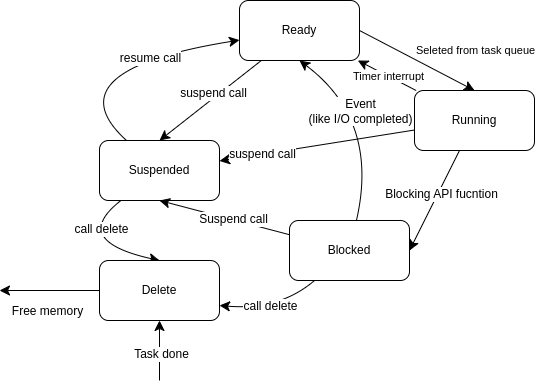

The diagram above was exported from draw.io. Its source (the exported page's mxGraphModel, read from the mxfile embedded in the PNG):
<mxGraphModel dx="1732" dy="831" grid="1" gridSize="10" guides="1" tooltips="1" connect="1" arrows="1" fold="1" page="1" pageScale="1" pageWidth="850" pageHeight="1100" math="0" shadow="0">
  <root>
    <mxCell id="0" />
    <mxCell id="1" parent="0" />
    <mxCell id="pSRhevF5pJSh1NvrABGQ-12" style="edgeStyle=none;curved=1;rounded=0;orthogonalLoop=1;jettySize=auto;html=1;exitX=1;exitY=0.5;exitDx=0;exitDy=0;entryX=0.5;entryY=0;entryDx=0;entryDy=0;fontSize=12;startSize=8;endSize=8;" parent="1" source="pSRhevF5pJSh1NvrABGQ-1" target="pSRhevF5pJSh1NvrABGQ-2" edge="1">
      <mxGeometry relative="1" as="geometry" />
    </mxCell>
    <mxCell id="p6g_Xjhk-1U0k_8dDHy8-1" value="Seleted from task queue" style="edgeLabel;html=1;align=center;verticalAlign=middle;resizable=0;points=[];" vertex="1" connectable="0" parent="pSRhevF5pJSh1NvrABGQ-12">
      <mxGeometry x="-0.0972" y="2" relative="1" as="geometry">
        <mxPoint x="62" y="-6" as="offset" />
      </mxGeometry>
    </mxCell>
    <mxCell id="pSRhevF5pJSh1NvrABGQ-22" style="edgeStyle=none;curved=1;rounded=0;orthogonalLoop=1;jettySize=auto;html=1;entryX=0.5;entryY=0;entryDx=0;entryDy=0;fontSize=12;startSize=8;endSize=8;" parent="1" source="pSRhevF5pJSh1NvrABGQ-1" target="pSRhevF5pJSh1NvrABGQ-3" edge="1">
      <mxGeometry relative="1" as="geometry" />
    </mxCell>
    <mxCell id="pSRhevF5pJSh1NvrABGQ-23" value="suspend call" style="edgeLabel;html=1;align=center;verticalAlign=middle;resizable=0;points=[];fontSize=12;" parent="pSRhevF5pJSh1NvrABGQ-22" vertex="1" connectable="0">
      <mxGeometry x="-0.1043" y="-4" relative="1" as="geometry">
        <mxPoint as="offset" />
      </mxGeometry>
    </mxCell>
    <mxCell id="pSRhevF5pJSh1NvrABGQ-1" value="Ready" style="rounded=1;whiteSpace=wrap;html=1;" parent="1" vertex="1">
      <mxGeometry x="250" y="170" width="120" height="60" as="geometry" />
    </mxCell>
    <mxCell id="pSRhevF5pJSh1NvrABGQ-13" style="edgeStyle=none;curved=1;rounded=0;orthogonalLoop=1;jettySize=auto;html=1;fontSize=12;startSize=8;endSize=8;" parent="1" source="pSRhevF5pJSh1NvrABGQ-2" target="pSRhevF5pJSh1NvrABGQ-1" edge="1">
      <mxGeometry relative="1" as="geometry" />
    </mxCell>
    <mxCell id="p6g_Xjhk-1U0k_8dDHy8-2" value="Timer interrupt" style="edgeLabel;html=1;align=center;verticalAlign=middle;resizable=0;points=[];" vertex="1" connectable="0" parent="pSRhevF5pJSh1NvrABGQ-13">
      <mxGeometry x="-0.0136" relative="1" as="geometry">
        <mxPoint as="offset" />
      </mxGeometry>
    </mxCell>
    <mxCell id="pSRhevF5pJSh1NvrABGQ-14" style="edgeStyle=none;curved=1;rounded=0;orthogonalLoop=1;jettySize=auto;html=1;entryX=1;entryY=0.5;entryDx=0;entryDy=0;fontSize=12;startSize=8;endSize=8;" parent="1" source="pSRhevF5pJSh1NvrABGQ-2" target="pSRhevF5pJSh1NvrABGQ-5" edge="1">
      <mxGeometry relative="1" as="geometry" />
    </mxCell>
    <mxCell id="pSRhevF5pJSh1NvrABGQ-15" value="Blocking API fucntion" style="edgeLabel;html=1;align=center;verticalAlign=middle;resizable=0;points=[];fontSize=12;" parent="pSRhevF5pJSh1NvrABGQ-14" vertex="1" connectable="0">
      <mxGeometry x="-0.152" y="4" relative="1" as="geometry">
        <mxPoint x="-1" as="offset" />
      </mxGeometry>
    </mxCell>
    <mxCell id="pSRhevF5pJSh1NvrABGQ-20" style="edgeStyle=none;curved=1;rounded=0;orthogonalLoop=1;jettySize=auto;html=1;fontSize=12;startSize=8;endSize=8;" parent="1" source="pSRhevF5pJSh1NvrABGQ-2" target="pSRhevF5pJSh1NvrABGQ-3" edge="1">
      <mxGeometry relative="1" as="geometry" />
    </mxCell>
    <mxCell id="pSRhevF5pJSh1NvrABGQ-21" value="suspend call" style="edgeLabel;html=1;align=center;verticalAlign=middle;resizable=0;points=[];fontSize=12;" parent="pSRhevF5pJSh1NvrABGQ-20" vertex="1" connectable="0">
      <mxGeometry x="0.5595" relative="1" as="geometry">
        <mxPoint as="offset" />
      </mxGeometry>
    </mxCell>
    <mxCell id="pSRhevF5pJSh1NvrABGQ-2" value="Running" style="rounded=1;whiteSpace=wrap;html=1;" parent="1" vertex="1">
      <mxGeometry x="425" y="260" width="120" height="60" as="geometry" />
    </mxCell>
    <mxCell id="pSRhevF5pJSh1NvrABGQ-24" style="edgeStyle=none;curved=1;rounded=0;orthogonalLoop=1;jettySize=auto;html=1;fontSize=12;startSize=8;endSize=8;" parent="1" source="pSRhevF5pJSh1NvrABGQ-3" target="pSRhevF5pJSh1NvrABGQ-1" edge="1">
      <mxGeometry relative="1" as="geometry">
        <Array as="points">
          <mxPoint x="60" y="240" />
        </Array>
      </mxGeometry>
    </mxCell>
    <mxCell id="pSRhevF5pJSh1NvrABGQ-25" value="resume call" style="edgeLabel;html=1;align=center;verticalAlign=middle;resizable=0;points=[];fontSize=12;" parent="pSRhevF5pJSh1NvrABGQ-24" vertex="1" connectable="0">
      <mxGeometry x="0.382" y="-3" relative="1" as="geometry">
        <mxPoint as="offset" />
      </mxGeometry>
    </mxCell>
    <mxCell id="pSRhevF5pJSh1NvrABGQ-28" style="edgeStyle=none;curved=1;rounded=0;orthogonalLoop=1;jettySize=auto;html=1;entryX=0.5;entryY=0;entryDx=0;entryDy=0;fontSize=12;startSize=8;endSize=8;" parent="1" source="pSRhevF5pJSh1NvrABGQ-3" target="pSRhevF5pJSh1NvrABGQ-4" edge="1">
      <mxGeometry relative="1" as="geometry">
        <Array as="points">
          <mxPoint x="80" y="410" />
        </Array>
      </mxGeometry>
    </mxCell>
    <mxCell id="pSRhevF5pJSh1NvrABGQ-33" value="&lt;span style=&quot;color: rgba(0, 0, 0, 0); font-family: monospace; font-size: 0px; text-align: start; background-color: rgb(251, 251, 251);&quot;&gt;%3CmxGraphModel%3E%3Croot%3E%3CmxCell%20id%3D%220%22%2F%3E%3CmxCell%20id%3D%221%22%20parent%3D%220%22%2F%3E%3CmxCell%20id%3D%222%22%20value%3D%22call%20delete%22%20style%3D%22edgeLabel%3Bhtml%3D1%3Balign%3Dcenter%3BverticalAlign%3Dmiddle%3Bresizable%3D0%3Bpoints%3D%5B%5D%3BfontSize%3D12%3B%22%20vertex%3D%221%22%20connectable%3D%220%22%20parent%3D%221%22%3E%3CmxGeometry%20x%3D%22280.4641090670283%22%20y%3D%22475.1914775626549%22%20as%3D%22geometry%22%2F%3E%3C%2FmxCell%3E%3C%2Froot%3E%3C%2FmxGraphModel%3&lt;/span&gt;&lt;span style=&quot;color: rgba(0, 0, 0, 0); font-family: monospace; font-size: 0px; text-align: start; background-color: rgb(251, 251, 251);&quot;&gt;%3CmxGraphModel%3E%3Croot%3E%3CmxCell%20id%3D%220%22%2F%3E%3CmxCell%20id%3D%221%22%20parent%3D%220%22%2F%3E%3CmxCell%20id%3D%222%22%20value%3D%22call%20delete%22%20style%3D%22edgeLabel%3Bhtml%3D1%3Balign%3Dcenter%3BverticalAlign%3Dmiddle%3Bresizable%3D0%3Bpoints%3D%5B%5D%3BfontSize%3D12%3B%22%20vertex%3D%221%22%20connectable%3D%220%22%20parent%3D%221%22%3E%3CmxGeometry%20x%3D%22280.4641090670283%22%20y%3D%22475.1914775626549%22%20as%3D%22geometry%22%2F%3E%3C%2FmxCell%3E%3C%2Froot%3E%3C%2FmxGraphModel%3E&lt;/span&gt;" style="edgeLabel;html=1;align=center;verticalAlign=middle;resizable=0;points=[];fontSize=12;" parent="pSRhevF5pJSh1NvrABGQ-28" vertex="1" connectable="0">
      <mxGeometry x="-0.5743" y="8" relative="1" as="geometry">
        <mxPoint as="offset" />
      </mxGeometry>
    </mxCell>
    <mxCell id="pSRhevF5pJSh1NvrABGQ-34" value="call delete" style="edgeLabel;html=1;align=center;verticalAlign=middle;resizable=0;points=[];fontSize=12;" parent="pSRhevF5pJSh1NvrABGQ-28" vertex="1" connectable="0">
      <mxGeometry x="-0.5866" y="10" relative="1" as="geometry">
        <mxPoint as="offset" />
      </mxGeometry>
    </mxCell>
    <mxCell id="pSRhevF5pJSh1NvrABGQ-3" value="Suspended" style="rounded=1;whiteSpace=wrap;html=1;" parent="1" vertex="1">
      <mxGeometry x="110" y="310" width="120" height="60" as="geometry" />
    </mxCell>
    <mxCell id="pSRhevF5pJSh1NvrABGQ-29" style="edgeStyle=none;curved=1;rounded=0;orthogonalLoop=1;jettySize=auto;html=1;fontSize=12;startSize=8;endSize=8;" parent="1" source="pSRhevF5pJSh1NvrABGQ-4" edge="1">
      <mxGeometry relative="1" as="geometry">
        <mxPoint x="10" y="460" as="targetPoint" />
      </mxGeometry>
    </mxCell>
    <mxCell id="pSRhevF5pJSh1NvrABGQ-30" value="Free memory" style="edgeLabel;html=1;align=center;verticalAlign=middle;resizable=0;points=[];fontSize=12;" parent="pSRhevF5pJSh1NvrABGQ-29" vertex="1" connectable="0">
      <mxGeometry x="0.05" y="2" relative="1" as="geometry">
        <mxPoint y="18" as="offset" />
      </mxGeometry>
    </mxCell>
    <mxCell id="pSRhevF5pJSh1NvrABGQ-4" value="Delete" style="rounded=1;whiteSpace=wrap;html=1;" parent="1" vertex="1">
      <mxGeometry x="110" y="430" width="120" height="60" as="geometry" />
    </mxCell>
    <mxCell id="pSRhevF5pJSh1NvrABGQ-16" style="edgeStyle=none;curved=1;rounded=0;orthogonalLoop=1;jettySize=auto;html=1;entryX=0.5;entryY=1;entryDx=0;entryDy=0;fontSize=12;startSize=8;endSize=8;" parent="1" source="pSRhevF5pJSh1NvrABGQ-5" target="pSRhevF5pJSh1NvrABGQ-1" edge="1">
      <mxGeometry relative="1" as="geometry">
        <Array as="points">
          <mxPoint x="390" y="290" />
        </Array>
      </mxGeometry>
    </mxCell>
    <mxCell id="pSRhevF5pJSh1NvrABGQ-17" value="Event&lt;br&gt;(like I/O completed)" style="edgeLabel;html=1;align=center;verticalAlign=middle;resizable=0;points=[];fontSize=12;" parent="pSRhevF5pJSh1NvrABGQ-16" vertex="1" connectable="0">
      <mxGeometry x="-0.161" relative="1" as="geometry">
        <mxPoint x="-16" y="-27" as="offset" />
      </mxGeometry>
    </mxCell>
    <mxCell id="pSRhevF5pJSh1NvrABGQ-18" style="edgeStyle=none;curved=1;rounded=0;orthogonalLoop=1;jettySize=auto;html=1;entryX=0.5;entryY=1;entryDx=0;entryDy=0;fontSize=12;startSize=8;endSize=8;" parent="1" source="pSRhevF5pJSh1NvrABGQ-5" target="pSRhevF5pJSh1NvrABGQ-3" edge="1">
      <mxGeometry relative="1" as="geometry" />
    </mxCell>
    <mxCell id="pSRhevF5pJSh1NvrABGQ-19" value="Suspend call" style="edgeLabel;html=1;align=center;verticalAlign=middle;resizable=0;points=[];fontSize=12;" parent="pSRhevF5pJSh1NvrABGQ-18" vertex="1" connectable="0">
      <mxGeometry x="-0.1185" y="-1" relative="1" as="geometry">
        <mxPoint as="offset" />
      </mxGeometry>
    </mxCell>
    <mxCell id="pSRhevF5pJSh1NvrABGQ-31" style="edgeStyle=none;curved=1;rounded=0;orthogonalLoop=1;jettySize=auto;html=1;entryX=1;entryY=0.75;entryDx=0;entryDy=0;fontSize=12;startSize=8;endSize=8;" parent="1" source="pSRhevF5pJSh1NvrABGQ-5" target="pSRhevF5pJSh1NvrABGQ-4" edge="1">
      <mxGeometry relative="1" as="geometry">
        <Array as="points">
          <mxPoint x="290" y="480" />
        </Array>
      </mxGeometry>
    </mxCell>
    <mxCell id="pSRhevF5pJSh1NvrABGQ-32" value="call delete" style="edgeLabel;html=1;align=center;verticalAlign=middle;resizable=0;points=[];fontSize=12;" parent="pSRhevF5pJSh1NvrABGQ-31" vertex="1" connectable="0">
      <mxGeometry x="0.0626" y="-4" relative="1" as="geometry">
        <mxPoint as="offset" />
      </mxGeometry>
    </mxCell>
    <mxCell id="pSRhevF5pJSh1NvrABGQ-5" value="Blocked" style="rounded=1;whiteSpace=wrap;html=1;" parent="1" vertex="1">
      <mxGeometry x="300" y="390" width="120" height="60" as="geometry" />
    </mxCell>
    <mxCell id="pSRhevF5pJSh1NvrABGQ-7" style="edgeStyle=none;curved=1;rounded=0;orthogonalLoop=1;jettySize=auto;html=1;exitX=0.5;exitY=0;exitDx=0;exitDy=0;fontSize=12;startSize=8;endSize=8;" parent="1" source="pSRhevF5pJSh1NvrABGQ-4" target="pSRhevF5pJSh1NvrABGQ-4" edge="1">
      <mxGeometry relative="1" as="geometry" />
    </mxCell>
    <mxCell id="pSRhevF5pJSh1NvrABGQ-35" value="" style="endArrow=classic;html=1;rounded=0;fontSize=12;startSize=8;endSize=8;curved=1;entryX=0.5;entryY=1;entryDx=0;entryDy=0;" parent="1" target="pSRhevF5pJSh1NvrABGQ-4" edge="1">
      <mxGeometry width="50" height="50" relative="1" as="geometry">
        <mxPoint x="170" y="550" as="sourcePoint" />
        <mxPoint x="380" y="300" as="targetPoint" />
      </mxGeometry>
    </mxCell>
    <mxCell id="pSRhevF5pJSh1NvrABGQ-36" value="Task done" style="edgeLabel;html=1;align=center;verticalAlign=middle;resizable=0;points=[];fontSize=12;" parent="pSRhevF5pJSh1NvrABGQ-35" vertex="1" connectable="0">
      <mxGeometry x="-0.1" y="-1" relative="1" as="geometry">
        <mxPoint as="offset" />
      </mxGeometry>
    </mxCell>
  </root>
</mxGraphModel>